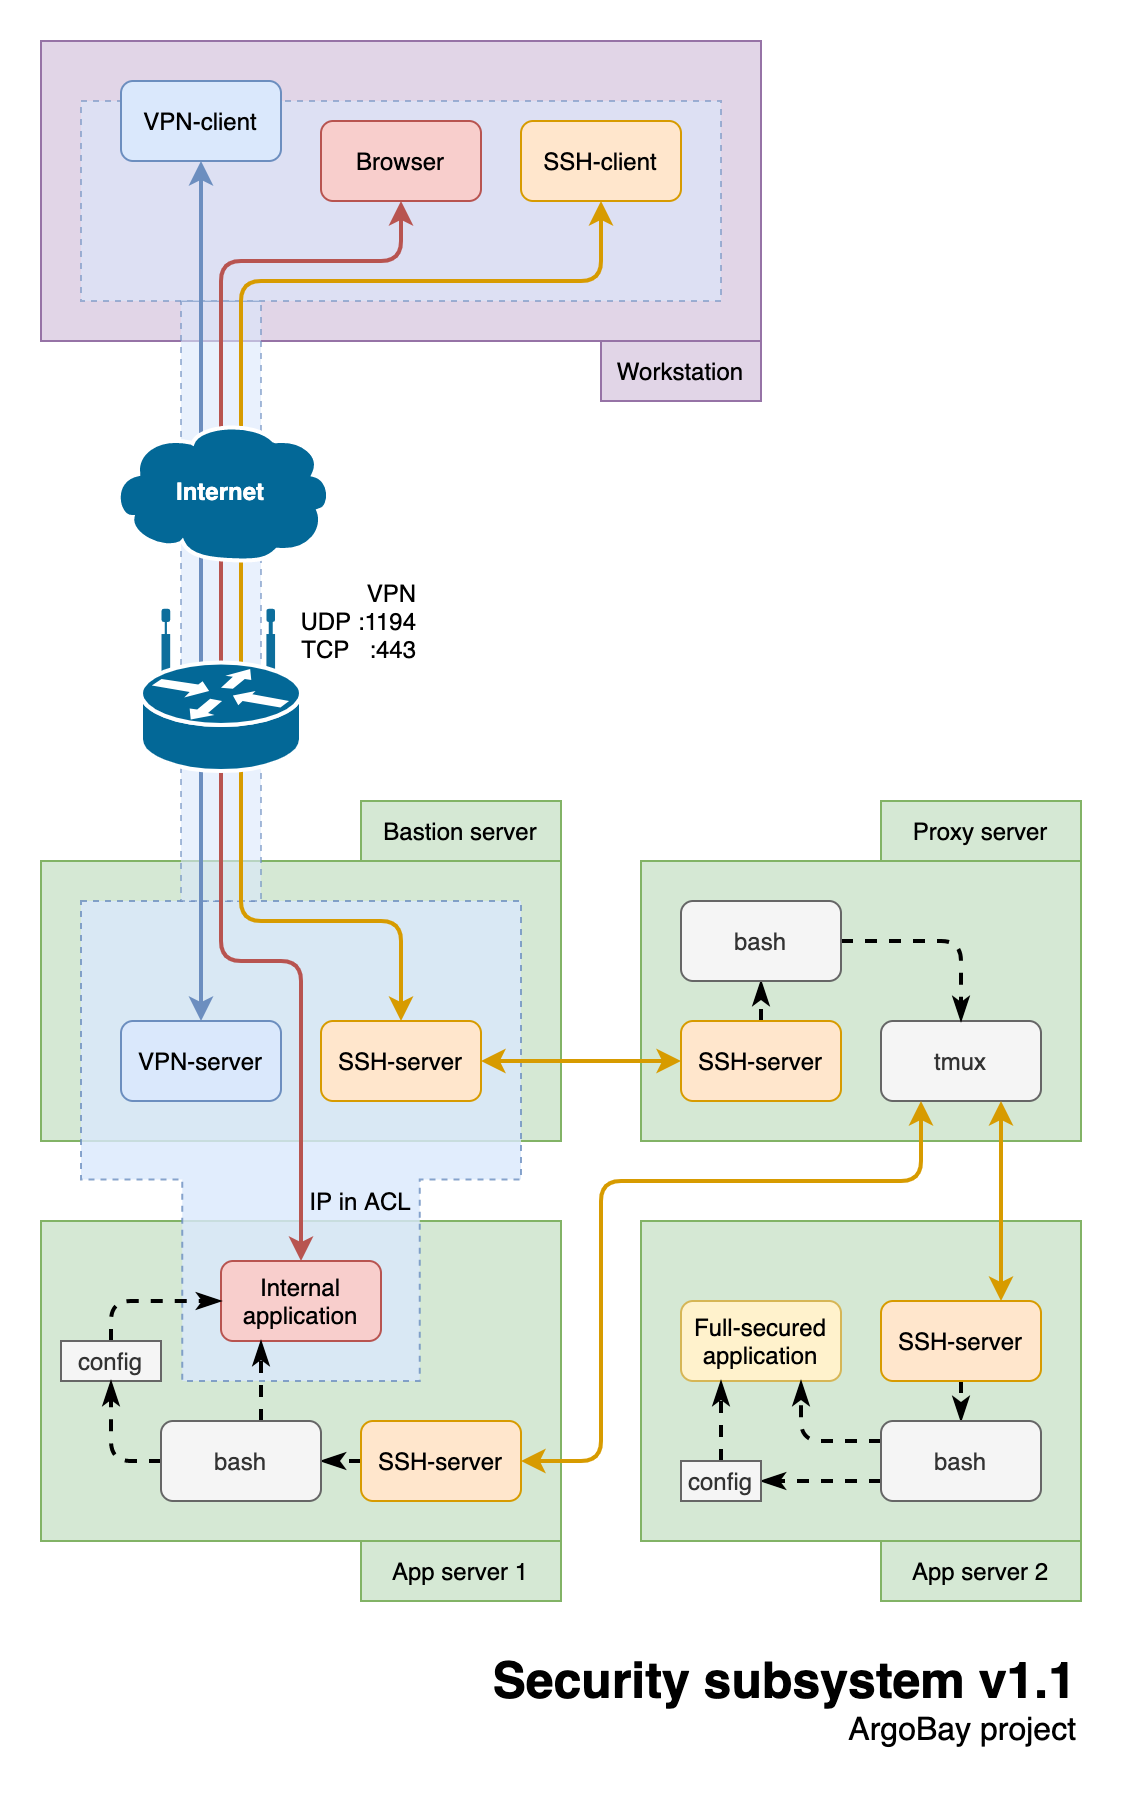

The diagram above was exported from draw.io. Its source (the exported page's mxGraphModel, read from the mxfile embedded in the PNG):
<mxGraphModel dx="786" dy="580" grid="1" gridSize="10" guides="1" tooltips="1" connect="1" arrows="1" fold="1" page="1" pageScale="1" pageWidth="827" pageHeight="1169" math="0" shadow="0">
  <root>
    <mxCell id="2lYCWgM9dGrlFILvbMjR-0" />
    <mxCell id="2lYCWgM9dGrlFILvbMjR-1" parent="2lYCWgM9dGrlFILvbMjR-0" />
    <mxCell id="2lYCWgM9dGrlFILvbMjR-2" value="" style="rounded=0;whiteSpace=wrap;html=1;fillColor=#d5e8d4;strokeColor=#82b366;strokeWidth=1;" vertex="1" parent="2lYCWgM9dGrlFILvbMjR-1">
      <mxGeometry x="160" y="420" width="260" height="140" as="geometry" />
    </mxCell>
    <mxCell id="2lYCWgM9dGrlFILvbMjR-3" value="" style="rounded=0;whiteSpace=wrap;html=1;fillColor=#d5e8d4;strokeColor=#82b366;" vertex="1" parent="2lYCWgM9dGrlFILvbMjR-1">
      <mxGeometry x="160" y="600" width="260" height="160" as="geometry" />
    </mxCell>
    <mxCell id="2lYCWgM9dGrlFILvbMjR-4" value="" style="verticalLabelPosition=bottom;verticalAlign=top;html=1;shape=mxgraph.basic.polygon;polyCoords=[[0,0],[1,0],[1,0.58],[0.77,0.58],[0.77,1],[0.23,1],[0.23,0.58],[0,0.58]];polyline=0;strokeWidth=1;opacity=80;fillColor=#dae8fc;strokeColor=#6c8ebf;dashed=1;" vertex="1" parent="2lYCWgM9dGrlFILvbMjR-1">
      <mxGeometry x="180" y="440" width="220" height="240" as="geometry" />
    </mxCell>
    <mxCell id="2lYCWgM9dGrlFILvbMjR-5" value="" style="rounded=0;whiteSpace=wrap;html=1;fillColor=#e1d5e7;strokeColor=#9673a6;" vertex="1" parent="2lYCWgM9dGrlFILvbMjR-1">
      <mxGeometry x="160" y="10" width="360" height="150" as="geometry" />
    </mxCell>
    <mxCell id="2lYCWgM9dGrlFILvbMjR-6" value="" style="rounded=0;whiteSpace=wrap;html=1;dashed=1;fillColor=#dae8fc;strokeColor=#6c8ebf;opacity=60;" vertex="1" parent="2lYCWgM9dGrlFILvbMjR-1">
      <mxGeometry x="230" y="140" width="40" height="300" as="geometry" />
    </mxCell>
    <mxCell id="2lYCWgM9dGrlFILvbMjR-7" value="VPN-server" style="rounded=1;whiteSpace=wrap;html=1;fillColor=#dae8fc;strokeColor=#6c8ebf;" vertex="1" parent="2lYCWgM9dGrlFILvbMjR-1">
      <mxGeometry x="200" y="500" width="80" height="40" as="geometry" />
    </mxCell>
    <mxCell id="2lYCWgM9dGrlFILvbMjR-8" value="SSH-server" style="rounded=1;whiteSpace=wrap;html=1;fillColor=#ffe6cc;strokeColor=#d79b00;" vertex="1" parent="2lYCWgM9dGrlFILvbMjR-1">
      <mxGeometry x="300" y="500" width="80" height="40" as="geometry" />
    </mxCell>
    <mxCell id="2lYCWgM9dGrlFILvbMjR-9" value="" style="rounded=0;whiteSpace=wrap;html=1;fillColor=#dae8fc;strokeColor=#6c8ebf;dashed=1;opacity=60;" vertex="1" parent="2lYCWgM9dGrlFILvbMjR-1">
      <mxGeometry x="180" y="40" width="320" height="100" as="geometry" />
    </mxCell>
    <mxCell id="2lYCWgM9dGrlFILvbMjR-10" style="edgeStyle=orthogonalEdgeStyle;rounded=0;orthogonalLoop=1;jettySize=auto;html=1;exitX=0.5;exitY=1;exitDx=0;exitDy=0;strokeWidth=2;fillColor=#dae8fc;strokeColor=#6c8ebf;startArrow=classic;startFill=1;" edge="1" parent="2lYCWgM9dGrlFILvbMjR-1" source="2lYCWgM9dGrlFILvbMjR-11" target="2lYCWgM9dGrlFILvbMjR-7">
      <mxGeometry relative="1" as="geometry" />
    </mxCell>
    <mxCell id="2lYCWgM9dGrlFILvbMjR-11" value="VPN-client" style="rounded=1;whiteSpace=wrap;html=1;fillColor=#dae8fc;strokeColor=#6c8ebf;" vertex="1" parent="2lYCWgM9dGrlFILvbMjR-1">
      <mxGeometry x="200" y="30" width="80" height="40" as="geometry" />
    </mxCell>
    <mxCell id="2lYCWgM9dGrlFILvbMjR-12" style="edgeStyle=orthogonalEdgeStyle;rounded=1;orthogonalLoop=1;jettySize=auto;html=1;exitX=0.5;exitY=1;exitDx=0;exitDy=0;entryX=0.5;entryY=0;entryDx=0;entryDy=0;strokeWidth=2;fillColor=#ffe6cc;strokeColor=#d79b00;startArrow=classic;startFill=1;" edge="1" parent="2lYCWgM9dGrlFILvbMjR-1" source="2lYCWgM9dGrlFILvbMjR-13" target="2lYCWgM9dGrlFILvbMjR-8">
      <mxGeometry relative="1" as="geometry">
        <Array as="points">
          <mxPoint x="440" y="130" />
          <mxPoint x="260" y="130" />
          <mxPoint x="260" y="450" />
          <mxPoint x="340" y="450" />
        </Array>
      </mxGeometry>
    </mxCell>
    <mxCell id="2lYCWgM9dGrlFILvbMjR-13" value="SSH-client" style="rounded=1;whiteSpace=wrap;html=1;fillColor=#ffe6cc;strokeColor=#d79b00;" vertex="1" parent="2lYCWgM9dGrlFILvbMjR-1">
      <mxGeometry x="400" y="50" width="80" height="40" as="geometry" />
    </mxCell>
    <mxCell id="2lYCWgM9dGrlFILvbMjR-14" value="" style="rounded=0;whiteSpace=wrap;html=1;fillColor=#d5e8d4;strokeColor=#82b366;strokeWidth=1;" vertex="1" parent="2lYCWgM9dGrlFILvbMjR-1">
      <mxGeometry x="460" y="420" width="220" height="140" as="geometry" />
    </mxCell>
    <mxCell id="2lYCWgM9dGrlFILvbMjR-15" value="VPN&lt;br&gt;&lt;div&gt;&lt;span&gt;UDP :1194&lt;/span&gt;&lt;/div&gt;&lt;div&gt;&lt;span&gt;TCP&amp;nbsp; &amp;nbsp;:443&lt;/span&gt;&lt;/div&gt;" style="text;html=1;strokeColor=none;fillColor=none;align=right;verticalAlign=middle;whiteSpace=wrap;rounded=0;dashed=1;" vertex="1" parent="2lYCWgM9dGrlFILvbMjR-1">
      <mxGeometry x="290" y="280" width="60" height="40" as="geometry" />
    </mxCell>
    <mxCell id="2lYCWgM9dGrlFILvbMjR-16" style="edgeStyle=orthogonalEdgeStyle;rounded=1;orthogonalLoop=1;jettySize=auto;html=1;exitX=0.5;exitY=0;exitDx=0;exitDy=0;dashed=1;startArrow=none;startFill=0;endArrow=classicThin;endFill=1;strokeWidth=2;" edge="1" parent="2lYCWgM9dGrlFILvbMjR-1" source="2lYCWgM9dGrlFILvbMjR-17" target="2lYCWgM9dGrlFILvbMjR-39">
      <mxGeometry relative="1" as="geometry" />
    </mxCell>
    <mxCell id="2lYCWgM9dGrlFILvbMjR-17" value="SSH-server" style="rounded=1;whiteSpace=wrap;html=1;fillColor=#ffe6cc;strokeColor=#d79b00;" vertex="1" parent="2lYCWgM9dGrlFILvbMjR-1">
      <mxGeometry x="480" y="500" width="80" height="40" as="geometry" />
    </mxCell>
    <mxCell id="2lYCWgM9dGrlFILvbMjR-18" style="edgeStyle=orthogonalEdgeStyle;rounded=1;orthogonalLoop=1;jettySize=auto;html=1;startArrow=classic;startFill=1;strokeWidth=2;fillColor=#ffe6cc;strokeColor=#d79b00;" edge="1" parent="2lYCWgM9dGrlFILvbMjR-1" source="2lYCWgM9dGrlFILvbMjR-8" target="2lYCWgM9dGrlFILvbMjR-17">
      <mxGeometry relative="1" as="geometry" />
    </mxCell>
    <mxCell id="2lYCWgM9dGrlFILvbMjR-19" value="tmux" style="rounded=1;whiteSpace=wrap;html=1;fillColor=#f5f5f5;strokeColor=#666666;fontColor=#333333;" vertex="1" parent="2lYCWgM9dGrlFILvbMjR-1">
      <mxGeometry x="580" y="500" width="80" height="40" as="geometry" />
    </mxCell>
    <mxCell id="2lYCWgM9dGrlFILvbMjR-20" style="edgeStyle=orthogonalEdgeStyle;rounded=1;orthogonalLoop=1;jettySize=auto;html=1;exitX=0.5;exitY=1;exitDx=0;exitDy=0;startArrow=classic;startFill=1;strokeWidth=2;fillColor=#f8cecc;strokeColor=#b85450;" edge="1" parent="2lYCWgM9dGrlFILvbMjR-1" source="2lYCWgM9dGrlFILvbMjR-21" target="2lYCWgM9dGrlFILvbMjR-29">
      <mxGeometry relative="1" as="geometry">
        <Array as="points">
          <mxPoint x="340" y="120" />
          <mxPoint x="250" y="120" />
          <mxPoint x="250" y="470" />
          <mxPoint x="290" y="470" />
        </Array>
      </mxGeometry>
    </mxCell>
    <mxCell id="2lYCWgM9dGrlFILvbMjR-21" value="Browser" style="rounded=1;whiteSpace=wrap;html=1;fillColor=#f8cecc;strokeColor=#b85450;" vertex="1" parent="2lYCWgM9dGrlFILvbMjR-1">
      <mxGeometry x="300" y="50" width="80" height="40" as="geometry" />
    </mxCell>
    <mxCell id="2lYCWgM9dGrlFILvbMjR-22" value="" style="rounded=0;whiteSpace=wrap;html=1;fillColor=#d5e8d4;strokeColor=#82b366;" vertex="1" parent="2lYCWgM9dGrlFILvbMjR-1">
      <mxGeometry x="460" y="600" width="220" height="160" as="geometry" />
    </mxCell>
    <mxCell id="2lYCWgM9dGrlFILvbMjR-23" style="edgeStyle=orthogonalEdgeStyle;rounded=1;orthogonalLoop=1;jettySize=auto;html=1;exitX=0.5;exitY=1;exitDx=0;exitDy=0;dashed=1;startArrow=none;startFill=0;endArrow=classicThin;endFill=1;strokeWidth=2;" edge="1" parent="2lYCWgM9dGrlFILvbMjR-1" source="2lYCWgM9dGrlFILvbMjR-24" target="2lYCWgM9dGrlFILvbMjR-37">
      <mxGeometry relative="1" as="geometry" />
    </mxCell>
    <mxCell id="2lYCWgM9dGrlFILvbMjR-24" value="SSH-server" style="rounded=1;whiteSpace=wrap;html=1;fillColor=#ffe6cc;strokeColor=#d79b00;" vertex="1" parent="2lYCWgM9dGrlFILvbMjR-1">
      <mxGeometry x="580" y="640" width="80" height="40" as="geometry" />
    </mxCell>
    <mxCell id="2lYCWgM9dGrlFILvbMjR-25" style="edgeStyle=orthogonalEdgeStyle;rounded=1;orthogonalLoop=1;jettySize=auto;html=1;exitX=0;exitY=0.5;exitDx=0;exitDy=0;dashed=1;startArrow=none;startFill=0;endArrow=classicThin;endFill=1;strokeWidth=2;" edge="1" parent="2lYCWgM9dGrlFILvbMjR-1" source="2lYCWgM9dGrlFILvbMjR-26" target="2lYCWgM9dGrlFILvbMjR-44">
      <mxGeometry relative="1" as="geometry" />
    </mxCell>
    <mxCell id="2lYCWgM9dGrlFILvbMjR-26" value="SSH-server" style="rounded=1;whiteSpace=wrap;html=1;fillColor=#ffe6cc;strokeColor=#d79b00;" vertex="1" parent="2lYCWgM9dGrlFILvbMjR-1">
      <mxGeometry x="320" y="700" width="80" height="40" as="geometry" />
    </mxCell>
    <mxCell id="2lYCWgM9dGrlFILvbMjR-27" style="edgeStyle=orthogonalEdgeStyle;rounded=1;orthogonalLoop=1;jettySize=auto;html=1;exitX=0.75;exitY=1;exitDx=0;exitDy=0;entryX=0.75;entryY=0;entryDx=0;entryDy=0;startArrow=classic;startFill=1;strokeWidth=2;fillColor=#ffe6cc;strokeColor=#d79b00;" edge="1" parent="2lYCWgM9dGrlFILvbMjR-1" source="2lYCWgM9dGrlFILvbMjR-19" target="2lYCWgM9dGrlFILvbMjR-24">
      <mxGeometry relative="1" as="geometry" />
    </mxCell>
    <mxCell id="2lYCWgM9dGrlFILvbMjR-28" style="edgeStyle=orthogonalEdgeStyle;rounded=1;orthogonalLoop=1;jettySize=auto;html=1;exitX=0.25;exitY=1;exitDx=0;exitDy=0;startArrow=classic;startFill=1;strokeWidth=2;fillColor=#ffe6cc;strokeColor=#d79b00;" edge="1" parent="2lYCWgM9dGrlFILvbMjR-1" source="2lYCWgM9dGrlFILvbMjR-19" target="2lYCWgM9dGrlFILvbMjR-26">
      <mxGeometry relative="1" as="geometry">
        <Array as="points">
          <mxPoint x="600" y="580" />
          <mxPoint x="440" y="580" />
          <mxPoint x="440" y="720" />
        </Array>
      </mxGeometry>
    </mxCell>
    <mxCell id="2lYCWgM9dGrlFILvbMjR-29" value="Internal application" style="rounded=1;whiteSpace=wrap;html=1;fillColor=#f8cecc;strokeColor=#b85450;" vertex="1" parent="2lYCWgM9dGrlFILvbMjR-1">
      <mxGeometry x="250" y="620" width="80" height="40" as="geometry" />
    </mxCell>
    <mxCell id="2lYCWgM9dGrlFILvbMjR-30" value="" style="shape=mxgraph.cisco.routers.wireless_router;sketch=0;html=1;pointerEvents=1;dashed=0;fillColor=#036897;strokeColor=#ffffff;strokeWidth=2;verticalLabelPosition=bottom;verticalAlign=top;align=center;outlineConnect=0;" vertex="1" parent="2lYCWgM9dGrlFILvbMjR-1">
      <mxGeometry x="210" y="295" width="80" height="80" as="geometry" />
    </mxCell>
    <mxCell id="2lYCWgM9dGrlFILvbMjR-31" value="Workstation" style="rounded=0;whiteSpace=wrap;html=1;strokeWidth=1;fillColor=#e1d5e7;strokeColor=#9673a6;" vertex="1" parent="2lYCWgM9dGrlFILvbMjR-1">
      <mxGeometry x="440" y="160" width="80" height="30" as="geometry" />
    </mxCell>
    <mxCell id="2lYCWgM9dGrlFILvbMjR-32" value="Full-secured application" style="rounded=1;whiteSpace=wrap;html=1;fillColor=#fff2cc;strokeColor=#d6b656;" vertex="1" parent="2lYCWgM9dGrlFILvbMjR-1">
      <mxGeometry x="480" y="640" width="80" height="40" as="geometry" />
    </mxCell>
    <mxCell id="2lYCWgM9dGrlFILvbMjR-33" value="Bastion server" style="rounded=0;whiteSpace=wrap;html=1;strokeWidth=1;fillColor=#d5e8d4;strokeColor=#82b366;" vertex="1" parent="2lYCWgM9dGrlFILvbMjR-1">
      <mxGeometry x="320" y="390" width="100" height="30" as="geometry" />
    </mxCell>
    <mxCell id="2lYCWgM9dGrlFILvbMjR-34" value="Proxy server" style="rounded=0;whiteSpace=wrap;html=1;strokeWidth=1;fillColor=#d5e8d4;strokeColor=#82b366;" vertex="1" parent="2lYCWgM9dGrlFILvbMjR-1">
      <mxGeometry x="580" y="390" width="100" height="30" as="geometry" />
    </mxCell>
    <mxCell id="2lYCWgM9dGrlFILvbMjR-35" style="edgeStyle=orthogonalEdgeStyle;rounded=1;orthogonalLoop=1;jettySize=auto;html=1;exitX=0;exitY=0.25;exitDx=0;exitDy=0;dashed=1;startArrow=none;startFill=0;endArrow=classicThin;endFill=1;strokeWidth=2;entryX=0.75;entryY=1;entryDx=0;entryDy=0;" edge="1" parent="2lYCWgM9dGrlFILvbMjR-1" source="2lYCWgM9dGrlFILvbMjR-37" target="2lYCWgM9dGrlFILvbMjR-32">
      <mxGeometry relative="1" as="geometry" />
    </mxCell>
    <mxCell id="2lYCWgM9dGrlFILvbMjR-36" style="edgeStyle=orthogonalEdgeStyle;rounded=1;orthogonalLoop=1;jettySize=auto;html=1;exitX=0;exitY=0.75;exitDx=0;exitDy=0;entryX=1;entryY=0.5;entryDx=0;entryDy=0;dashed=1;startArrow=none;startFill=0;endArrow=classicThin;endFill=1;strokeWidth=2;" edge="1" parent="2lYCWgM9dGrlFILvbMjR-1" source="2lYCWgM9dGrlFILvbMjR-37" target="2lYCWgM9dGrlFILvbMjR-48">
      <mxGeometry relative="1" as="geometry" />
    </mxCell>
    <mxCell id="2lYCWgM9dGrlFILvbMjR-37" value="bash" style="rounded=1;whiteSpace=wrap;html=1;fillColor=#f5f5f5;strokeColor=#666666;fontColor=#333333;" vertex="1" parent="2lYCWgM9dGrlFILvbMjR-1">
      <mxGeometry x="580" y="700" width="80" height="40" as="geometry" />
    </mxCell>
    <mxCell id="2lYCWgM9dGrlFILvbMjR-38" style="edgeStyle=orthogonalEdgeStyle;rounded=1;orthogonalLoop=1;jettySize=auto;html=1;exitX=1;exitY=0.5;exitDx=0;exitDy=0;entryX=0.5;entryY=0;entryDx=0;entryDy=0;dashed=1;startArrow=none;startFill=0;endArrow=classicThin;endFill=1;strokeWidth=2;" edge="1" parent="2lYCWgM9dGrlFILvbMjR-1" source="2lYCWgM9dGrlFILvbMjR-39" target="2lYCWgM9dGrlFILvbMjR-19">
      <mxGeometry relative="1" as="geometry" />
    </mxCell>
    <mxCell id="2lYCWgM9dGrlFILvbMjR-39" value="bash" style="rounded=1;whiteSpace=wrap;html=1;fillColor=#f5f5f5;strokeColor=#666666;fontColor=#333333;" vertex="1" parent="2lYCWgM9dGrlFILvbMjR-1">
      <mxGeometry x="480" y="440" width="80" height="40" as="geometry" />
    </mxCell>
    <mxCell id="2lYCWgM9dGrlFILvbMjR-40" style="edgeStyle=orthogonalEdgeStyle;rounded=1;orthogonalLoop=1;jettySize=auto;html=1;exitX=0.5;exitY=0;exitDx=0;exitDy=0;startArrow=none;startFill=0;endArrow=classicThin;endFill=1;strokeWidth=2;dashed=1;" edge="1" parent="2lYCWgM9dGrlFILvbMjR-1" source="2lYCWgM9dGrlFILvbMjR-41" target="2lYCWgM9dGrlFILvbMjR-29">
      <mxGeometry relative="1" as="geometry" />
    </mxCell>
    <mxCell id="2lYCWgM9dGrlFILvbMjR-41" value="config" style="rounded=1;whiteSpace=wrap;html=1;fillColor=#f5f5f5;strokeColor=#666666;fontColor=#333333;arcSize=0;" vertex="1" parent="2lYCWgM9dGrlFILvbMjR-1">
      <mxGeometry x="170" y="660" width="50" height="20" as="geometry" />
    </mxCell>
    <mxCell id="2lYCWgM9dGrlFILvbMjR-42" style="edgeStyle=orthogonalEdgeStyle;rounded=1;orthogonalLoop=1;jettySize=auto;html=1;exitX=0;exitY=0.5;exitDx=0;exitDy=0;startArrow=none;startFill=0;endArrow=classicThin;endFill=1;strokeWidth=2;dashed=1;" edge="1" parent="2lYCWgM9dGrlFILvbMjR-1" source="2lYCWgM9dGrlFILvbMjR-44" target="2lYCWgM9dGrlFILvbMjR-41">
      <mxGeometry relative="1" as="geometry" />
    </mxCell>
    <mxCell id="2lYCWgM9dGrlFILvbMjR-43" style="edgeStyle=orthogonalEdgeStyle;rounded=1;orthogonalLoop=1;jettySize=auto;html=1;startArrow=none;startFill=0;endArrow=classicThin;endFill=1;strokeWidth=2;dashed=1;" edge="1" parent="2lYCWgM9dGrlFILvbMjR-1" source="2lYCWgM9dGrlFILvbMjR-44" target="2lYCWgM9dGrlFILvbMjR-29">
      <mxGeometry relative="1" as="geometry">
        <Array as="points">
          <mxPoint x="270" y="670" />
          <mxPoint x="270" y="670" />
        </Array>
      </mxGeometry>
    </mxCell>
    <mxCell id="2lYCWgM9dGrlFILvbMjR-44" value="bash" style="rounded=1;whiteSpace=wrap;html=1;fillColor=#f5f5f5;strokeColor=#666666;fontColor=#333333;" vertex="1" parent="2lYCWgM9dGrlFILvbMjR-1">
      <mxGeometry x="220" y="700" width="80" height="40" as="geometry" />
    </mxCell>
    <mxCell id="2lYCWgM9dGrlFILvbMjR-45" value="App server 1" style="rounded=0;whiteSpace=wrap;html=1;strokeWidth=1;fillColor=#d5e8d4;strokeColor=#82b366;" vertex="1" parent="2lYCWgM9dGrlFILvbMjR-1">
      <mxGeometry x="320" y="760" width="100" height="30" as="geometry" />
    </mxCell>
    <mxCell id="2lYCWgM9dGrlFILvbMjR-46" value="App server 2" style="rounded=0;whiteSpace=wrap;html=1;strokeWidth=1;fillColor=#d5e8d4;strokeColor=#82b366;" vertex="1" parent="2lYCWgM9dGrlFILvbMjR-1">
      <mxGeometry x="580" y="760" width="100" height="30" as="geometry" />
    </mxCell>
    <mxCell id="2lYCWgM9dGrlFILvbMjR-47" style="edgeStyle=orthogonalEdgeStyle;rounded=1;orthogonalLoop=1;jettySize=auto;html=1;entryX=0.25;entryY=1;entryDx=0;entryDy=0;dashed=1;startArrow=none;startFill=0;endArrow=classicThin;endFill=1;strokeWidth=2;exitX=0.5;exitY=0;exitDx=0;exitDy=0;" edge="1" parent="2lYCWgM9dGrlFILvbMjR-1" source="2lYCWgM9dGrlFILvbMjR-48" target="2lYCWgM9dGrlFILvbMjR-32">
      <mxGeometry relative="1" as="geometry" />
    </mxCell>
    <mxCell id="2lYCWgM9dGrlFILvbMjR-48" value="config" style="rounded=1;whiteSpace=wrap;html=1;fillColor=#f5f5f5;strokeColor=#666666;fontColor=#333333;arcSize=0;" vertex="1" parent="2lYCWgM9dGrlFILvbMjR-1">
      <mxGeometry x="480" y="720" width="40" height="20" as="geometry" />
    </mxCell>
    <mxCell id="2lYCWgM9dGrlFILvbMjR-49" value="IP in ACL" style="text;html=1;strokeColor=none;fillColor=none;align=center;verticalAlign=middle;whiteSpace=wrap;rounded=0;dashed=1;opacity=80;" vertex="1" parent="2lYCWgM9dGrlFILvbMjR-1">
      <mxGeometry x="290" y="580" width="60" height="20" as="geometry" />
    </mxCell>
    <mxCell id="2lYCWgM9dGrlFILvbMjR-50" value="" style="shape=mxgraph.cisco.storage.cloud;sketch=0;html=1;pointerEvents=1;dashed=0;fillColor=#036897;strokeColor=#ffffff;strokeWidth=2;verticalLabelPosition=bottom;verticalAlign=top;align=center;outlineConnect=0;" vertex="1" parent="2lYCWgM9dGrlFILvbMjR-1">
      <mxGeometry x="194.29" y="200" width="111.42" height="70" as="geometry" />
    </mxCell>
    <mxCell id="2lYCWgM9dGrlFILvbMjR-51" value="&lt;font color=&quot;#ffffff&quot;&gt;&lt;b&gt;Internet&lt;/b&gt;&lt;/font&gt;" style="text;html=1;strokeColor=none;fillColor=none;align=center;verticalAlign=middle;whiteSpace=wrap;rounded=0;dashed=1;" vertex="1" parent="2lYCWgM9dGrlFILvbMjR-1">
      <mxGeometry x="220" y="220" width="60" height="30" as="geometry" />
    </mxCell>
    <mxCell id="GO65yJr8Ot7hHy7E9FGE-0" value="&lt;span style=&quot;text-align: center ; font-size: 25px&quot;&gt;&lt;b&gt;Security subsystem v1.1&lt;/b&gt;&lt;/span&gt;&lt;br style=&quot;text-align: center&quot;&gt;&lt;div&gt;&lt;font style=&quot;font-size: 16px&quot;&gt;ArgoBay project&lt;/font&gt;&lt;/div&gt;" style="text;html=1;strokeColor=none;fillColor=none;align=right;verticalAlign=middle;whiteSpace=wrap;rounded=0;dashed=1;" vertex="1" parent="2lYCWgM9dGrlFILvbMjR-1">
      <mxGeometry x="320" y="810" width="360" height="60" as="geometry" />
    </mxCell>
  </root>
</mxGraphModel>